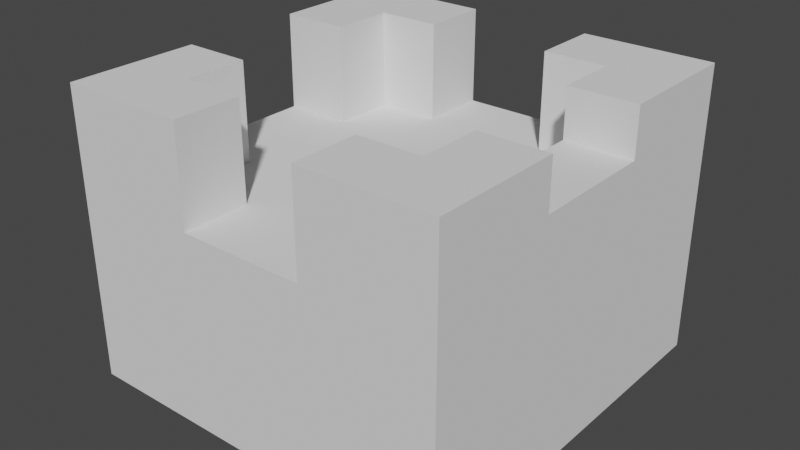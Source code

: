 # Source: tower2.blend  (saved by Blender 3.2.14; exported with 4.5.12 LTS)
import bpy
from mathutils import Matrix  # noqa: F401  (used for matrix-valued properties, if any)

bpy.ops.wm.read_factory_settings(use_empty=True)
scene = bpy.context.scene
scene.name = 'Scene'

# ---- collections
col_collection = bpy.data.collections.new('Collection'); scene.collection.children.link(col_collection)

# ---- world
world_world = bpy.data.worlds.new('World'); scene.world = world_world
world_world.use_nodes = True; world_world.node_tree.nodes.clear()
_N = world_world.node_tree.nodes; _L = world_world.node_tree.links
n0 = _N.new('ShaderNodeOutputWorld'); n0.name = 'World Output'; n0.location = (300, 300)
n1 = _N.new('ShaderNodeBackground'); n1.name = 'Background'; n1.location = (10, 300)
n1.inputs[0].default_value = (0.05088, 0.05088, 0.05088, 1.0)
_L.new(n1.outputs[0], n0.inputs[0])
n0.is_active_output = True
world_world.color = (0.05088, 0.05088, 0.05088)
world_world.use_sun_shadow = False
world_world.sun_shadow_jitter_overblur = 0.0

# ---- meshes
me_kostka = bpy.data.meshes.new('Kostka')
me_kostka.from_pydata([(-1.0, -1.0, -1.0), (-1.0, 1.0, -1.0), (1.0, -1.0, -1.0), (1.0, 1.0, -1.0), (0.65, 0.65, 1.0), (0.65, -0.65, 1.0), (-0.65, 0.65, 1.0), (-0.65, -0.65, 1.0), (-0.65, -0.325, 1.0), (-0.65, 0.325, 1.0), (0.325, 0.65, 1.0), (-0.325, 0.65, 1.0), (0.325, 1.0, 1.0), (-0.325, 1.0, 1.0), (0.325, -0.65, 1.0), (-0.325, -0.65, 1.0), (-0.325, -1.0, 1.0), (0.325, -1.0, 1.0), (-1.0, 0.325, 1.0), (-1.0, -0.325, 1.0), (1.0, -0.325, 1.5), (0.65, -0.325, 1.5), (1.0, 0.325, 1.5), (0.65, 0.325, 1.5), (-1.0, 0.325, 2.0), (-1.0, 1.0, 2.0), (1.0, -0.325, 2.0), (1.0, -1.0, 2.0), (-0.325, 1.0, 2.0), (0.325, 1.0, 2.0), (1.0, 1.0, 2.0), (-0.325, -1.0, 2.0), (-1.0, -1.0, 2.0), (0.65, -0.325, 2.0), (0.65, -0.65, 2.0), (-0.65, -0.325, 2.0), (-0.65, -0.65, 2.0), (0.325, 0.65, 2.0), (0.65, 0.65, 2.0), (0.325, -0.65, 2.0), (-0.65, 0.65, 2.0), (-0.65, 0.325, 2.0), (-0.325, 0.65, 2.0), (1.0, 0.325, 2.0), (0.65, 0.325, 2.0), (-0.325, -0.65, 2.0), (0.325, -1.0, 2.0), (-1.0, -0.325, 2.0)], [], [(1, 3, 2, 0), (11, 42, 40, 6), (6, 40, 41, 9), (19, 8, 7, 15, 16, 17, 14, 5, 4, 10, 12, 13, 11, 6, 9, 18), (16, 31, 32, 0, 2, 27, 46, 17), (23, 22, 43, 44), (22, 23, 21, 20), (38, 44, 43, 30, 29, 37), (7, 36, 45, 15), (18, 24, 25, 1, 0, 32, 47, 19), (23, 44, 38, 4, 5, 34, 33, 21), (22, 20, 26, 27, 2, 3, 30, 43), (17, 46, 39, 14), (15, 45, 31, 16), (19, 47, 35, 8), (36, 35, 47, 32, 31, 45), (28, 25, 24, 41, 40, 42), (34, 39, 46, 27, 26, 33), (8, 35, 36, 7), (9, 41, 24, 18), (1, 25, 28, 13, 12, 29, 30, 3), (10, 37, 29, 12), (14, 39, 34, 5), (4, 38, 37, 10), (13, 28, 42, 11), (20, 21, 33, 26)])
_uv = me_kostka.uv_layers.new(name='MapaUV')
_uv.uv.foreach_set('vector', [0.125, 0.5, 0.375, 0.5, 0.375, 0.75, 0.125, 0.75, 0.7708, 0.5833, 0.7708, 0.5833, 0.7917, 0.5833, 0.7917, 0.5833, 0.7917, 0.5833, 0.7917, 0.5833, 0.7917, 0.6115, 0.7917, 0.6115, 0.875, 0.6677, 0.7917, 0.6677, 0.7917, 0.6959, 0.7708, 0.6959, 0.7708, 0.75, 0.7292, 0.75, 0.7292, 0.6959, 0.7083, 0.6959, 0.7083, 0.5833, 0.7292, 0.5833, 0.7292, 0.5, 0.7708, 0.5, 0.7708, 0.5833, 0.7917, 0.5833, 0.7917, 0.6115, 0.875, 0.6115, 0.625, 0.8958, 0.625, 0.8958, 0.625, 1.0, 0.375, 1.0, 0.375, 0.75, 0.625, 0.75, 0.625, 0.8542, 0.625, 0.8542, 0.7083, 0.6115, 0.625, 0.6115, 0.625, 0.6115, 0.7083, 0.6115, 0.625, 0.6115, 0.7083, 0.6115, 0.7083, 0.6677, 0.625, 0.6677, 0.7083, 0.5833, 0.7083, 0.6115, 0.625, 0.6115, 0.625, 0.5, 0.7292, 0.5, 0.7292, 0.5833, 0.7917, 0.6959, 0.7917, 0.6959, 0.7708, 0.6959, 0.7708, 0.6959, 0.625, 0.1385, 0.625, 0.1385, 0.625, 0.25, 0.375, 0.25, 0.375, 0.0, 0.625, 0.0, 0.625, 0.08225, 0.625, 0.08225, 0.7083, 0.6115, 0.7083, 0.6115, 0.7083, 0.5833, 0.7083, 0.5833, 0.7083, 0.6959, 0.7083, 0.6959, 0.7083, 0.6677, 0.7083, 0.6677, 0.625, 0.6115, 0.625, 0.6677, 0.625, 0.6677, 0.625, 0.75, 0.375, 0.75, 0.375, 0.5, 0.625, 0.5, 0.625, 0.6115, 0.7292, 0.75, 0.7292, 0.75, 0.7292, 0.6959, 0.7292, 0.6959, 0.7708, 0.6959, 0.7708, 0.6959, 0.7708, 0.75, 0.7708, 0.75, 0.875, 0.6677, 0.875, 0.6677, 0.7917, 0.6677, 0.7917, 0.6677, 0.7917, 0.6959, 0.7917, 0.6677, 0.875, 0.6677, 0.875, 0.75, 0.7708, 0.75, 0.7708, 0.6959, 0.7708, 0.5, 0.875, 0.5, 0.875, 0.6115, 0.7917, 0.6115, 0.7917, 0.5833, 0.7708, 0.5833, 0.7083, 0.6959, 0.7292, 0.6959, 0.7292, 0.75, 0.625, 0.75, 0.625, 0.6677, 0.7083, 0.6677, 0.7917, 0.6677, 0.7917, 0.6677, 0.7917, 0.6959, 0.7917, 0.6959, 0.7917, 0.6115, 0.7917, 0.6115, 0.875, 0.6115, 0.875, 0.6115, 0.375, 0.25, 0.625, 0.25, 0.625, 0.3542, 0.625, 0.3542, 0.625, 0.3958, 0.625, 0.3958, 0.625, 0.5, 0.375, 0.5, 0.7292, 0.5833, 0.7292, 0.5833, 0.7292, 0.5, 0.7292, 0.5, 0.7292, 0.6959, 0.7292, 0.6959, 0.7083, 0.6959, 0.7083, 0.6959, 0.7083, 0.5833, 0.7083, 0.5833, 0.7292, 0.5833, 0.7292, 0.5833, 0.7708, 0.5, 0.7708, 0.5, 0.7708, 0.5833, 0.7708, 0.5833, 0.625, 0.6677, 0.7083, 0.6677, 0.7083, 0.6677, 0.625, 0.6677])
me_kostka.update()

# ---- objects
ob_kostka = bpy.data.objects.new('Kostka', me_kostka)

# ---- transforms, parenting, visibility, modifiers, constraints
ob_kostka.location = (0.0, 0.0, 0.5274)
ob_kostka.scale = (1.0, 1.0, 0.5)

# ---- collection membership
col_collection.objects.link(ob_kostka)

# ---- scene / render settings (as saved in the file)
scene.frame_start = 1; scene.frame_end = 250; scene.frame_set(1)
scene.render.engine = 'BLENDER_EEVEE_NEXT'
scene.cycles.sampling_pattern = 'TABULATED_SOBOL'
scene.cycles.use_light_tree = False
scene.view_settings.view_transform = 'Filmic'
bpy.context.view_layer.update()

# ---- added for rendering (the .blend has no active camera and no usable light): camera, sun
cam_auto = bpy.data.cameras.new('AutoCamera')
cam_auto.lens = 50.0
cam_auto.sensor_width = 36.0
cam_auto.clip_end = 1000.0
ob_auto_camera = bpy.data.objects.new('AutoCamera', cam_auto)
scene.collection.objects.link(ob_auto_camera)
ob_auto_camera.location = (2.96216, -3.5546, 3.14709)
ob_auto_camera.rotation_euler = (1.09748, -7.21219e-08, 0.694738)
scene.camera = ob_auto_camera
light_auto_sun = bpy.data.lights.new('AutoSun', 'SUN')
light_auto_sun.energy = 3.0
light_auto_sun.angle = 0.0523599
ob_auto_sun = bpy.data.objects.new('AutoSun', light_auto_sun)
scene.collection.objects.link(ob_auto_sun)
ob_auto_sun.rotation_euler = (0.872665, 0.174533, 0.523599)
bpy.context.view_layer.update()
